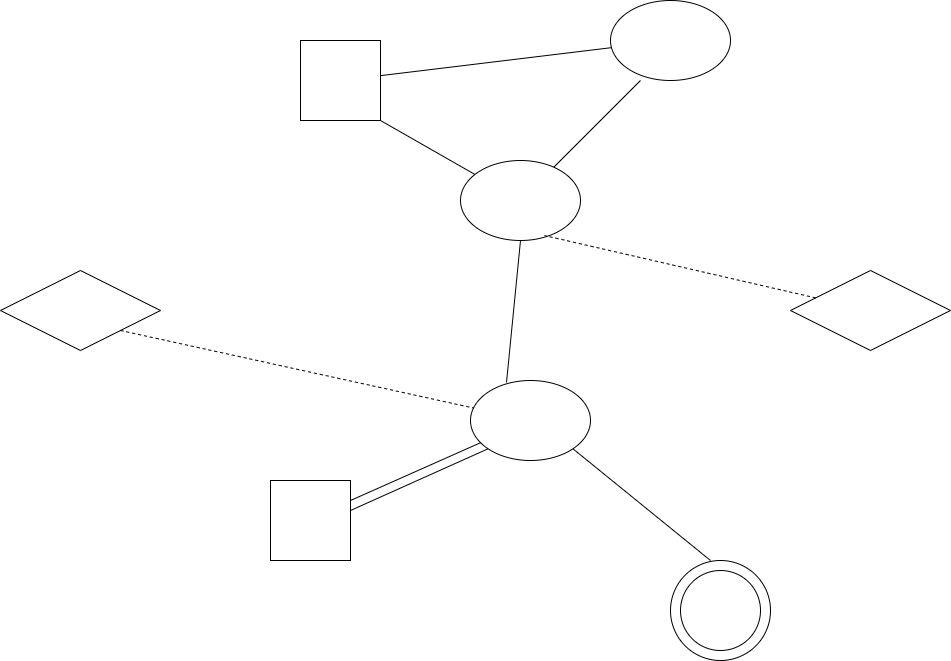

The diagram above was exported from draw.io. Its source (the exported page's mxGraphModel, read from the mxfile embedded in the PNG):
<mxGraphModel dx="1636" dy="497" grid="1" gridSize="10" guides="1" tooltips="1" connect="1" arrows="1" fold="1" page="1" pageScale="1" pageWidth="850" pageHeight="1100" math="0" shadow="0">
  <root>
    <mxCell id="0" />
    <mxCell id="1" parent="0" />
    <mxCell id="G44OYos54So1VNX-8-9j-21" value="" style="ellipse;whiteSpace=wrap;html=1;aspect=fixed;" vertex="1" parent="1">
      <mxGeometry x="550" y="620" width="100" height="100" as="geometry" />
    </mxCell>
    <mxCell id="G44OYos54So1VNX-8-9j-1" value="" style="whiteSpace=wrap;html=1;aspect=fixed;" vertex="1" parent="1">
      <mxGeometry x="180" y="100" width="80" height="80" as="geometry" />
    </mxCell>
    <mxCell id="G44OYos54So1VNX-8-9j-3" value="" style="ellipse;whiteSpace=wrap;html=1;" vertex="1" parent="1">
      <mxGeometry x="490" y="60" width="120" height="80" as="geometry" />
    </mxCell>
    <mxCell id="G44OYos54So1VNX-8-9j-4" value="" style="ellipse;whiteSpace=wrap;html=1;" vertex="1" parent="1">
      <mxGeometry x="340" y="220" width="120" height="80" as="geometry" />
    </mxCell>
    <mxCell id="G44OYos54So1VNX-8-9j-5" value="" style="rhombus;whiteSpace=wrap;html=1;" vertex="1" parent="1">
      <mxGeometry x="670" y="330" width="160" height="80" as="geometry" />
    </mxCell>
    <mxCell id="G44OYos54So1VNX-8-9j-6" value="" style="rhombus;whiteSpace=wrap;html=1;" vertex="1" parent="1">
      <mxGeometry x="-120" y="330" width="160" height="80" as="geometry" />
    </mxCell>
    <mxCell id="G44OYos54So1VNX-8-9j-8" value="" style="ellipse;whiteSpace=wrap;html=1;" vertex="1" parent="1">
      <mxGeometry x="350" y="440" width="120" height="80" as="geometry" />
    </mxCell>
    <mxCell id="G44OYos54So1VNX-8-9j-9" value="" style="whiteSpace=wrap;html=1;aspect=fixed;" vertex="1" parent="1">
      <mxGeometry x="150" y="540" width="80" height="80" as="geometry" />
    </mxCell>
    <mxCell id="G44OYos54So1VNX-8-9j-10" value="" style="endArrow=none;html=1;exitX=1;exitY=0.25;exitDx=0;exitDy=0;" edge="1" parent="1" source="G44OYos54So1VNX-8-9j-9" target="G44OYos54So1VNX-8-9j-8">
      <mxGeometry width="50" height="50" relative="1" as="geometry">
        <mxPoint x="380" y="440" as="sourcePoint" />
        <mxPoint x="430" y="390" as="targetPoint" />
      </mxGeometry>
    </mxCell>
    <mxCell id="G44OYos54So1VNX-8-9j-12" value="" style="endArrow=none;dashed=1;html=1;exitX=1;exitY=1;exitDx=0;exitDy=0;" edge="1" parent="1" source="G44OYos54So1VNX-8-9j-6" target="G44OYos54So1VNX-8-9j-8">
      <mxGeometry width="50" height="50" relative="1" as="geometry">
        <mxPoint x="380" y="440" as="sourcePoint" />
        <mxPoint x="430" y="390" as="targetPoint" />
      </mxGeometry>
    </mxCell>
    <mxCell id="G44OYos54So1VNX-8-9j-13" value="" style="endArrow=none;dashed=1;html=1;entryX=0.7;entryY=0.938;entryDx=0;entryDy=0;entryPerimeter=0;" edge="1" parent="1" source="G44OYos54So1VNX-8-9j-5" target="G44OYos54So1VNX-8-9j-4">
      <mxGeometry width="50" height="50" relative="1" as="geometry">
        <mxPoint x="380" y="440" as="sourcePoint" />
        <mxPoint x="430" y="390" as="targetPoint" />
      </mxGeometry>
    </mxCell>
    <mxCell id="G44OYos54So1VNX-8-9j-14" value="" style="endArrow=none;html=1;entryX=0.5;entryY=1;entryDx=0;entryDy=0;exitX=0.3;exitY=0.025;exitDx=0;exitDy=0;exitPerimeter=0;" edge="1" parent="1" source="G44OYos54So1VNX-8-9j-8" target="G44OYos54So1VNX-8-9j-4">
      <mxGeometry width="50" height="50" relative="1" as="geometry">
        <mxPoint x="380" y="440" as="sourcePoint" />
        <mxPoint x="430" y="390" as="targetPoint" />
      </mxGeometry>
    </mxCell>
    <mxCell id="G44OYos54So1VNX-8-9j-15" value="" style="endArrow=none;html=1;exitX=1;exitY=1;exitDx=0;exitDy=0;" edge="1" parent="1" source="G44OYos54So1VNX-8-9j-1" target="G44OYos54So1VNX-8-9j-4">
      <mxGeometry width="50" height="50" relative="1" as="geometry">
        <mxPoint x="380" y="380" as="sourcePoint" />
        <mxPoint x="430" y="330" as="targetPoint" />
      </mxGeometry>
    </mxCell>
    <mxCell id="G44OYos54So1VNX-8-9j-16" value="" style="endArrow=none;html=1;entryX=0.25;entryY=1;entryDx=0;entryDy=0;entryPerimeter=0;" edge="1" parent="1" source="G44OYos54So1VNX-8-9j-4" target="G44OYos54So1VNX-8-9j-3">
      <mxGeometry width="50" height="50" relative="1" as="geometry">
        <mxPoint x="380" y="380" as="sourcePoint" />
        <mxPoint x="430" y="330" as="targetPoint" />
      </mxGeometry>
    </mxCell>
    <mxCell id="G44OYos54So1VNX-8-9j-17" value="" style="endArrow=none;html=1;" edge="1" parent="1" source="G44OYos54So1VNX-8-9j-1" target="G44OYos54So1VNX-8-9j-3">
      <mxGeometry width="50" height="50" relative="1" as="geometry">
        <mxPoint x="380" y="380" as="sourcePoint" />
        <mxPoint x="430" y="330" as="targetPoint" />
      </mxGeometry>
    </mxCell>
    <mxCell id="G44OYos54So1VNX-8-9j-18" value="" style="endArrow=none;html=1;entryX=0;entryY=1;entryDx=0;entryDy=0;" edge="1" parent="1" target="G44OYos54So1VNX-8-9j-8">
      <mxGeometry width="50" height="50" relative="1" as="geometry">
        <mxPoint x="230" y="570" as="sourcePoint" />
        <mxPoint x="430" y="500" as="targetPoint" />
      </mxGeometry>
    </mxCell>
    <mxCell id="G44OYos54So1VNX-8-9j-19" value="" style="endArrow=none;html=1;entryX=1;entryY=1;entryDx=0;entryDy=0;" edge="1" parent="1" target="G44OYos54So1VNX-8-9j-8">
      <mxGeometry width="50" height="50" relative="1" as="geometry">
        <mxPoint x="590" y="620" as="sourcePoint" />
        <mxPoint x="430" y="470" as="targetPoint" />
      </mxGeometry>
    </mxCell>
    <mxCell id="G44OYos54So1VNX-8-9j-20" value="" style="ellipse;whiteSpace=wrap;html=1;aspect=fixed;" vertex="1" parent="1">
      <mxGeometry x="560" y="630" width="80" height="80" as="geometry" />
    </mxCell>
  </root>
</mxGraphModel>